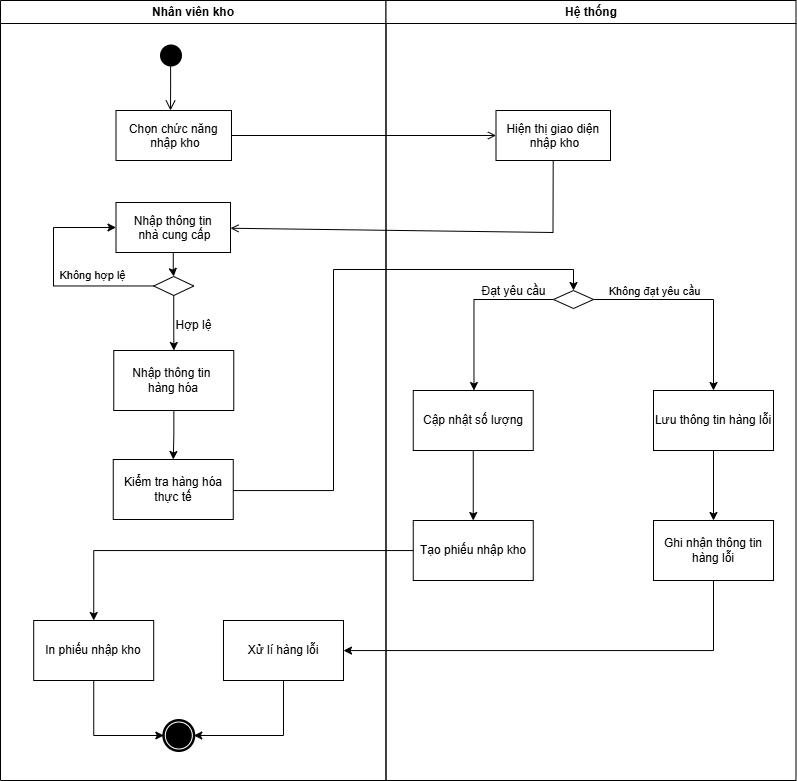

The diagram above was exported from draw.io. Its source (the exported page's mxGraphModel, read from the mxfile embedded in the PNG):
<mxGraphModel dx="1226" dy="661" grid="1" gridSize="10" guides="1" tooltips="1" connect="1" arrows="1" fold="1" page="1" pageScale="1" pageWidth="1169" pageHeight="826" background="none" math="0" shadow="0">
  <root>
    <mxCell id="0" />
    <mxCell id="1" parent="0" />
    <mxCell id="2" value="Nhân viên kho" style="swimlane;whiteSpace=wrap" parent="1" vertex="1">
      <mxGeometry x="187" y="20" width="385.5" height="780" as="geometry" />
    </mxCell>
    <mxCell id="5" value="" style="ellipse;shape=startState;fillColor=#000000;strokeColor=none;" parent="2" vertex="1">
      <mxGeometry x="155.5" y="40" width="30" height="30" as="geometry" />
    </mxCell>
    <mxCell id="6" value="" style="edgeStyle=elbowEdgeStyle;elbow=vertical;verticalAlign=bottom;endArrow=open;endSize=8;strokeColor=#000000;endFill=1;rounded=0;exitX=0.487;exitY=0.788;exitDx=0;exitDy=0;exitPerimeter=0;" parent="2" source="5" edge="1">
      <mxGeometry x="100" y="40" as="geometry">
        <mxPoint x="170" y="110" as="targetPoint" />
        <mxPoint x="226.26000000000008" y="65.5" as="sourcePoint" />
      </mxGeometry>
    </mxCell>
    <mxCell id="7" value="Chọn chức năng&#10; nhập kho" style="" parent="2" vertex="1">
      <mxGeometry x="115.5" y="110" width="115.5" height="50" as="geometry" />
    </mxCell>
    <mxCell id="1lhxRrMFR9N-EHVg2-kp-43" value="" style="edgeStyle=orthogonalEdgeStyle;rounded=0;orthogonalLoop=1;jettySize=auto;html=1;" edge="1" parent="2" source="10" target="1lhxRrMFR9N-EHVg2-kp-41">
      <mxGeometry relative="1" as="geometry" />
    </mxCell>
    <mxCell id="10" value="Nhập thông tin&#10; nhà cung cấp" style="" parent="2" vertex="1">
      <mxGeometry x="115.5" y="202" width="114.5" height="50" as="geometry" />
    </mxCell>
    <mxCell id="1lhxRrMFR9N-EHVg2-kp-41" value="" style="rhombus;whiteSpace=wrap;html=1;" vertex="1" parent="2">
      <mxGeometry x="153.19" y="276" width="40.12" height="19" as="geometry" />
    </mxCell>
    <mxCell id="1lhxRrMFR9N-EHVg2-kp-44" value="&lt;span style=&quot;white-space: pre;&quot;&gt;Không hợp lệ&lt;/span&gt;" style="edgeStyle=orthogonalEdgeStyle;rounded=0;orthogonalLoop=1;jettySize=auto;html=1;entryX=0;entryY=0.5;entryDx=0;entryDy=0;" edge="1" parent="2" source="1lhxRrMFR9N-EHVg2-kp-41" target="10">
      <mxGeometry x="-0.4491" y="-10" relative="1" as="geometry">
        <Array as="points">
          <mxPoint x="53" y="286" />
          <mxPoint x="53" y="227" />
        </Array>
        <mxPoint as="offset" />
      </mxGeometry>
    </mxCell>
    <mxCell id="1lhxRrMFR9N-EHVg2-kp-47" value="Hợp lệ" style="text;html=1;align=center;verticalAlign=middle;resizable=0;points=[];autosize=1;strokeColor=none;fillColor=none;" vertex="1" parent="2">
      <mxGeometry x="163.31" y="310" width="60" height="30" as="geometry" />
    </mxCell>
    <mxCell id="1lhxRrMFR9N-EHVg2-kp-49" value="Kiểm tra hàng hóa thực tế" style="rounded=0;whiteSpace=wrap;html=1;" vertex="1" parent="2">
      <mxGeometry x="112.75" y="459" width="120" height="60" as="geometry" />
    </mxCell>
    <mxCell id="1lhxRrMFR9N-EHVg2-kp-46" value="Nhập thông tin&amp;nbsp;&lt;div&gt;hàng hóa&lt;/div&gt;" style="rounded=0;whiteSpace=wrap;html=1;" vertex="1" parent="2">
      <mxGeometry x="113.25" y="350" width="120" height="60" as="geometry" />
    </mxCell>
    <mxCell id="1lhxRrMFR9N-EHVg2-kp-45" style="edgeStyle=orthogonalEdgeStyle;rounded=0;orthogonalLoop=1;jettySize=auto;html=1;" edge="1" parent="2" source="1lhxRrMFR9N-EHVg2-kp-41" target="1lhxRrMFR9N-EHVg2-kp-46">
      <mxGeometry relative="1" as="geometry">
        <mxPoint x="495.5" y="285.5" as="targetPoint" />
      </mxGeometry>
    </mxCell>
    <mxCell id="1lhxRrMFR9N-EHVg2-kp-48" style="edgeStyle=orthogonalEdgeStyle;rounded=0;orthogonalLoop=1;jettySize=auto;html=1;" edge="1" parent="2" source="1lhxRrMFR9N-EHVg2-kp-46" target="1lhxRrMFR9N-EHVg2-kp-49">
      <mxGeometry relative="1" as="geometry">
        <mxPoint x="555.5" y="352" as="targetPoint" />
      </mxGeometry>
    </mxCell>
    <mxCell id="1lhxRrMFR9N-EHVg2-kp-74" value="" style="shape=mxgraph.bpmn.shape;html=1;verticalLabelPosition=bottom;verticalAlign=top;perimeter=ellipsePerimeter;outline=end;symbol=terminate;rounded=0;shadow=0;comic=0;strokeWidth=1;align=center;container=0;connectable=1;allowArrows=1;recursiveResize=1;expand=1;editable=1;movable=1;resizable=1;rotatable=1;deletable=1;locked=0;cloneable=1;" vertex="1" parent="2">
      <mxGeometry x="163.31" y="720" width="30" height="30" as="geometry" />
    </mxCell>
    <mxCell id="1lhxRrMFR9N-EHVg2-kp-65" value="Xử lí hàng lỗi" style="rounded=0;whiteSpace=wrap;html=1;" vertex="1" parent="2">
      <mxGeometry x="223" y="620" width="120" height="60" as="geometry" />
    </mxCell>
    <mxCell id="1lhxRrMFR9N-EHVg2-kp-78" style="edgeStyle=orthogonalEdgeStyle;rounded=0;orthogonalLoop=1;jettySize=auto;html=1;entryX=1;entryY=0.5;entryDx=0;entryDy=0;" edge="1" parent="2" source="1lhxRrMFR9N-EHVg2-kp-65" target="1lhxRrMFR9N-EHVg2-kp-74">
      <mxGeometry relative="1" as="geometry">
        <Array as="points">
          <mxPoint x="283" y="735" />
        </Array>
      </mxGeometry>
    </mxCell>
    <mxCell id="1lhxRrMFR9N-EHVg2-kp-63" value="In phiếu nhập kho" style="rounded=0;whiteSpace=wrap;html=1;" vertex="1" parent="2">
      <mxGeometry x="33.190000000000005" y="620" width="120" height="60" as="geometry" />
    </mxCell>
    <mxCell id="1lhxRrMFR9N-EHVg2-kp-76" style="edgeStyle=orthogonalEdgeStyle;rounded=0;orthogonalLoop=1;jettySize=auto;html=1;entryX=0;entryY=0.5;entryDx=0;entryDy=0;" edge="1" parent="2" source="1lhxRrMFR9N-EHVg2-kp-63" target="1lhxRrMFR9N-EHVg2-kp-74">
      <mxGeometry relative="1" as="geometry">
        <Array as="points">
          <mxPoint x="93" y="735" />
        </Array>
      </mxGeometry>
    </mxCell>
    <mxCell id="3" value="Hệ thống" style="swimlane;whiteSpace=wrap;swimlaneFillColor=none;" parent="1" vertex="1">
      <mxGeometry x="572.5" y="20" width="410" height="780" as="geometry" />
    </mxCell>
    <mxCell id="8" value="Hiện thị giao diện&#10; nhập kho" style="" parent="3" vertex="1">
      <mxGeometry x="110" y="110" width="114.5" height="50" as="geometry" />
    </mxCell>
    <mxCell id="1lhxRrMFR9N-EHVg2-kp-61" value="Ghi nhận thông tin hàng lỗi" style="rounded=0;whiteSpace=wrap;html=1;" vertex="1" parent="3">
      <mxGeometry x="267.5" y="520" width="120" height="60" as="geometry" />
    </mxCell>
    <mxCell id="1lhxRrMFR9N-EHVg2-kp-55" value="" style="edgeStyle=orthogonalEdgeStyle;rounded=0;orthogonalLoop=1;jettySize=auto;html=1;" edge="1" parent="3" source="1lhxRrMFR9N-EHVg2-kp-50" target="1lhxRrMFR9N-EHVg2-kp-54">
      <mxGeometry relative="1" as="geometry">
        <Array as="points">
          <mxPoint x="88" y="299" />
        </Array>
      </mxGeometry>
    </mxCell>
    <mxCell id="1lhxRrMFR9N-EHVg2-kp-80" value="&lt;font style=&quot;font-size: 12px;&quot;&gt;Đạt yêu cầu&lt;/font&gt;" style="edgeLabel;html=1;align=center;verticalAlign=middle;resizable=0;points=[];" vertex="1" connectable="0" parent="1lhxRrMFR9N-EHVg2-kp-55">
      <mxGeometry x="-0.5129" y="-4" relative="1" as="geometry">
        <mxPoint x="1" y="-5" as="offset" />
      </mxGeometry>
    </mxCell>
    <mxCell id="1lhxRrMFR9N-EHVg2-kp-57" value="" style="edgeStyle=orthogonalEdgeStyle;rounded=0;orthogonalLoop=1;jettySize=auto;html=1;" edge="1" parent="3" source="1lhxRrMFR9N-EHVg2-kp-50" target="1lhxRrMFR9N-EHVg2-kp-56">
      <mxGeometry relative="1" as="geometry" />
    </mxCell>
    <mxCell id="1lhxRrMFR9N-EHVg2-kp-82" value="Không đạt yêu cầu" style="edgeLabel;html=1;align=center;verticalAlign=middle;resizable=0;points=[];" vertex="1" connectable="0" parent="1lhxRrMFR9N-EHVg2-kp-57">
      <mxGeometry x="-0.5677" y="2" relative="1" as="geometry">
        <mxPoint x="15" y="-7" as="offset" />
      </mxGeometry>
    </mxCell>
    <mxCell id="1lhxRrMFR9N-EHVg2-kp-50" value="" style="rhombus;whiteSpace=wrap;html=1;" vertex="1" parent="3">
      <mxGeometry x="167.49999999999994" y="290" width="40" height="18" as="geometry" />
    </mxCell>
    <mxCell id="1lhxRrMFR9N-EHVg2-kp-59" value="" style="edgeStyle=orthogonalEdgeStyle;rounded=0;orthogonalLoop=1;jettySize=auto;html=1;" edge="1" parent="3" source="1lhxRrMFR9N-EHVg2-kp-54" target="1lhxRrMFR9N-EHVg2-kp-58">
      <mxGeometry relative="1" as="geometry" />
    </mxCell>
    <mxCell id="1lhxRrMFR9N-EHVg2-kp-54" value="Cập nhật số lượng" style="whiteSpace=wrap;html=1;" vertex="1" parent="3">
      <mxGeometry x="27.25" y="390" width="120" height="60" as="geometry" />
    </mxCell>
    <mxCell id="1lhxRrMFR9N-EHVg2-kp-56" value="Lưu thông tin hàng lỗi" style="whiteSpace=wrap;html=1;" vertex="1" parent="3">
      <mxGeometry x="267.5" y="390" width="120" height="60" as="geometry" />
    </mxCell>
    <mxCell id="1lhxRrMFR9N-EHVg2-kp-58" value="Tạo phiếu nhập kho" style="whiteSpace=wrap;html=1;" vertex="1" parent="3">
      <mxGeometry x="27.25" y="520" width="120" height="60" as="geometry" />
    </mxCell>
    <mxCell id="1lhxRrMFR9N-EHVg2-kp-60" style="edgeStyle=orthogonalEdgeStyle;rounded=0;orthogonalLoop=1;jettySize=auto;html=1;" edge="1" parent="3" source="1lhxRrMFR9N-EHVg2-kp-56" target="1lhxRrMFR9N-EHVg2-kp-61">
      <mxGeometry relative="1" as="geometry">
        <mxPoint x="107.5" y="470" as="targetPoint" />
      </mxGeometry>
    </mxCell>
    <mxCell id="9" value="" style="endArrow=open;strokeColor=#000000;endFill=1;rounded=0;entryX=0;entryY=0.5;entryDx=0;entryDy=0;" parent="1" source="7" target="8" edge="1">
      <mxGeometry relative="1" as="geometry" />
    </mxCell>
    <mxCell id="11" value="" style="endArrow=open;strokeColor=#000000;endFill=1;rounded=0" parent="1" source="8" target="10" edge="1">
      <mxGeometry relative="1" as="geometry">
        <Array as="points">
          <mxPoint x="739.5" y="252" />
        </Array>
      </mxGeometry>
    </mxCell>
    <mxCell id="1lhxRrMFR9N-EHVg2-kp-51" value="" style="edgeStyle=orthogonalEdgeStyle;rounded=0;orthogonalLoop=1;jettySize=auto;html=1;" edge="1" parent="1" source="1lhxRrMFR9N-EHVg2-kp-49" target="1lhxRrMFR9N-EHVg2-kp-50">
      <mxGeometry relative="1" as="geometry">
        <Array as="points">
          <mxPoint x="520" y="510" />
          <mxPoint x="520" y="289" />
        </Array>
      </mxGeometry>
    </mxCell>
    <mxCell id="1lhxRrMFR9N-EHVg2-kp-64" style="edgeStyle=orthogonalEdgeStyle;rounded=0;orthogonalLoop=1;jettySize=auto;html=1;" edge="1" parent="1" source="1lhxRrMFR9N-EHVg2-kp-61" target="1lhxRrMFR9N-EHVg2-kp-65">
      <mxGeometry relative="1" as="geometry">
        <mxPoint x="890" y="560" as="targetPoint" />
        <Array as="points">
          <mxPoint x="900" y="670" />
        </Array>
      </mxGeometry>
    </mxCell>
    <mxCell id="1lhxRrMFR9N-EHVg2-kp-62" style="edgeStyle=orthogonalEdgeStyle;rounded=0;orthogonalLoop=1;jettySize=auto;html=1;" edge="1" parent="1" source="1lhxRrMFR9N-EHVg2-kp-58" target="1lhxRrMFR9N-EHVg2-kp-63">
      <mxGeometry relative="1" as="geometry">
        <mxPoint x="680" y="590" as="targetPoint" />
      </mxGeometry>
    </mxCell>
  </root>
</mxGraphModel>